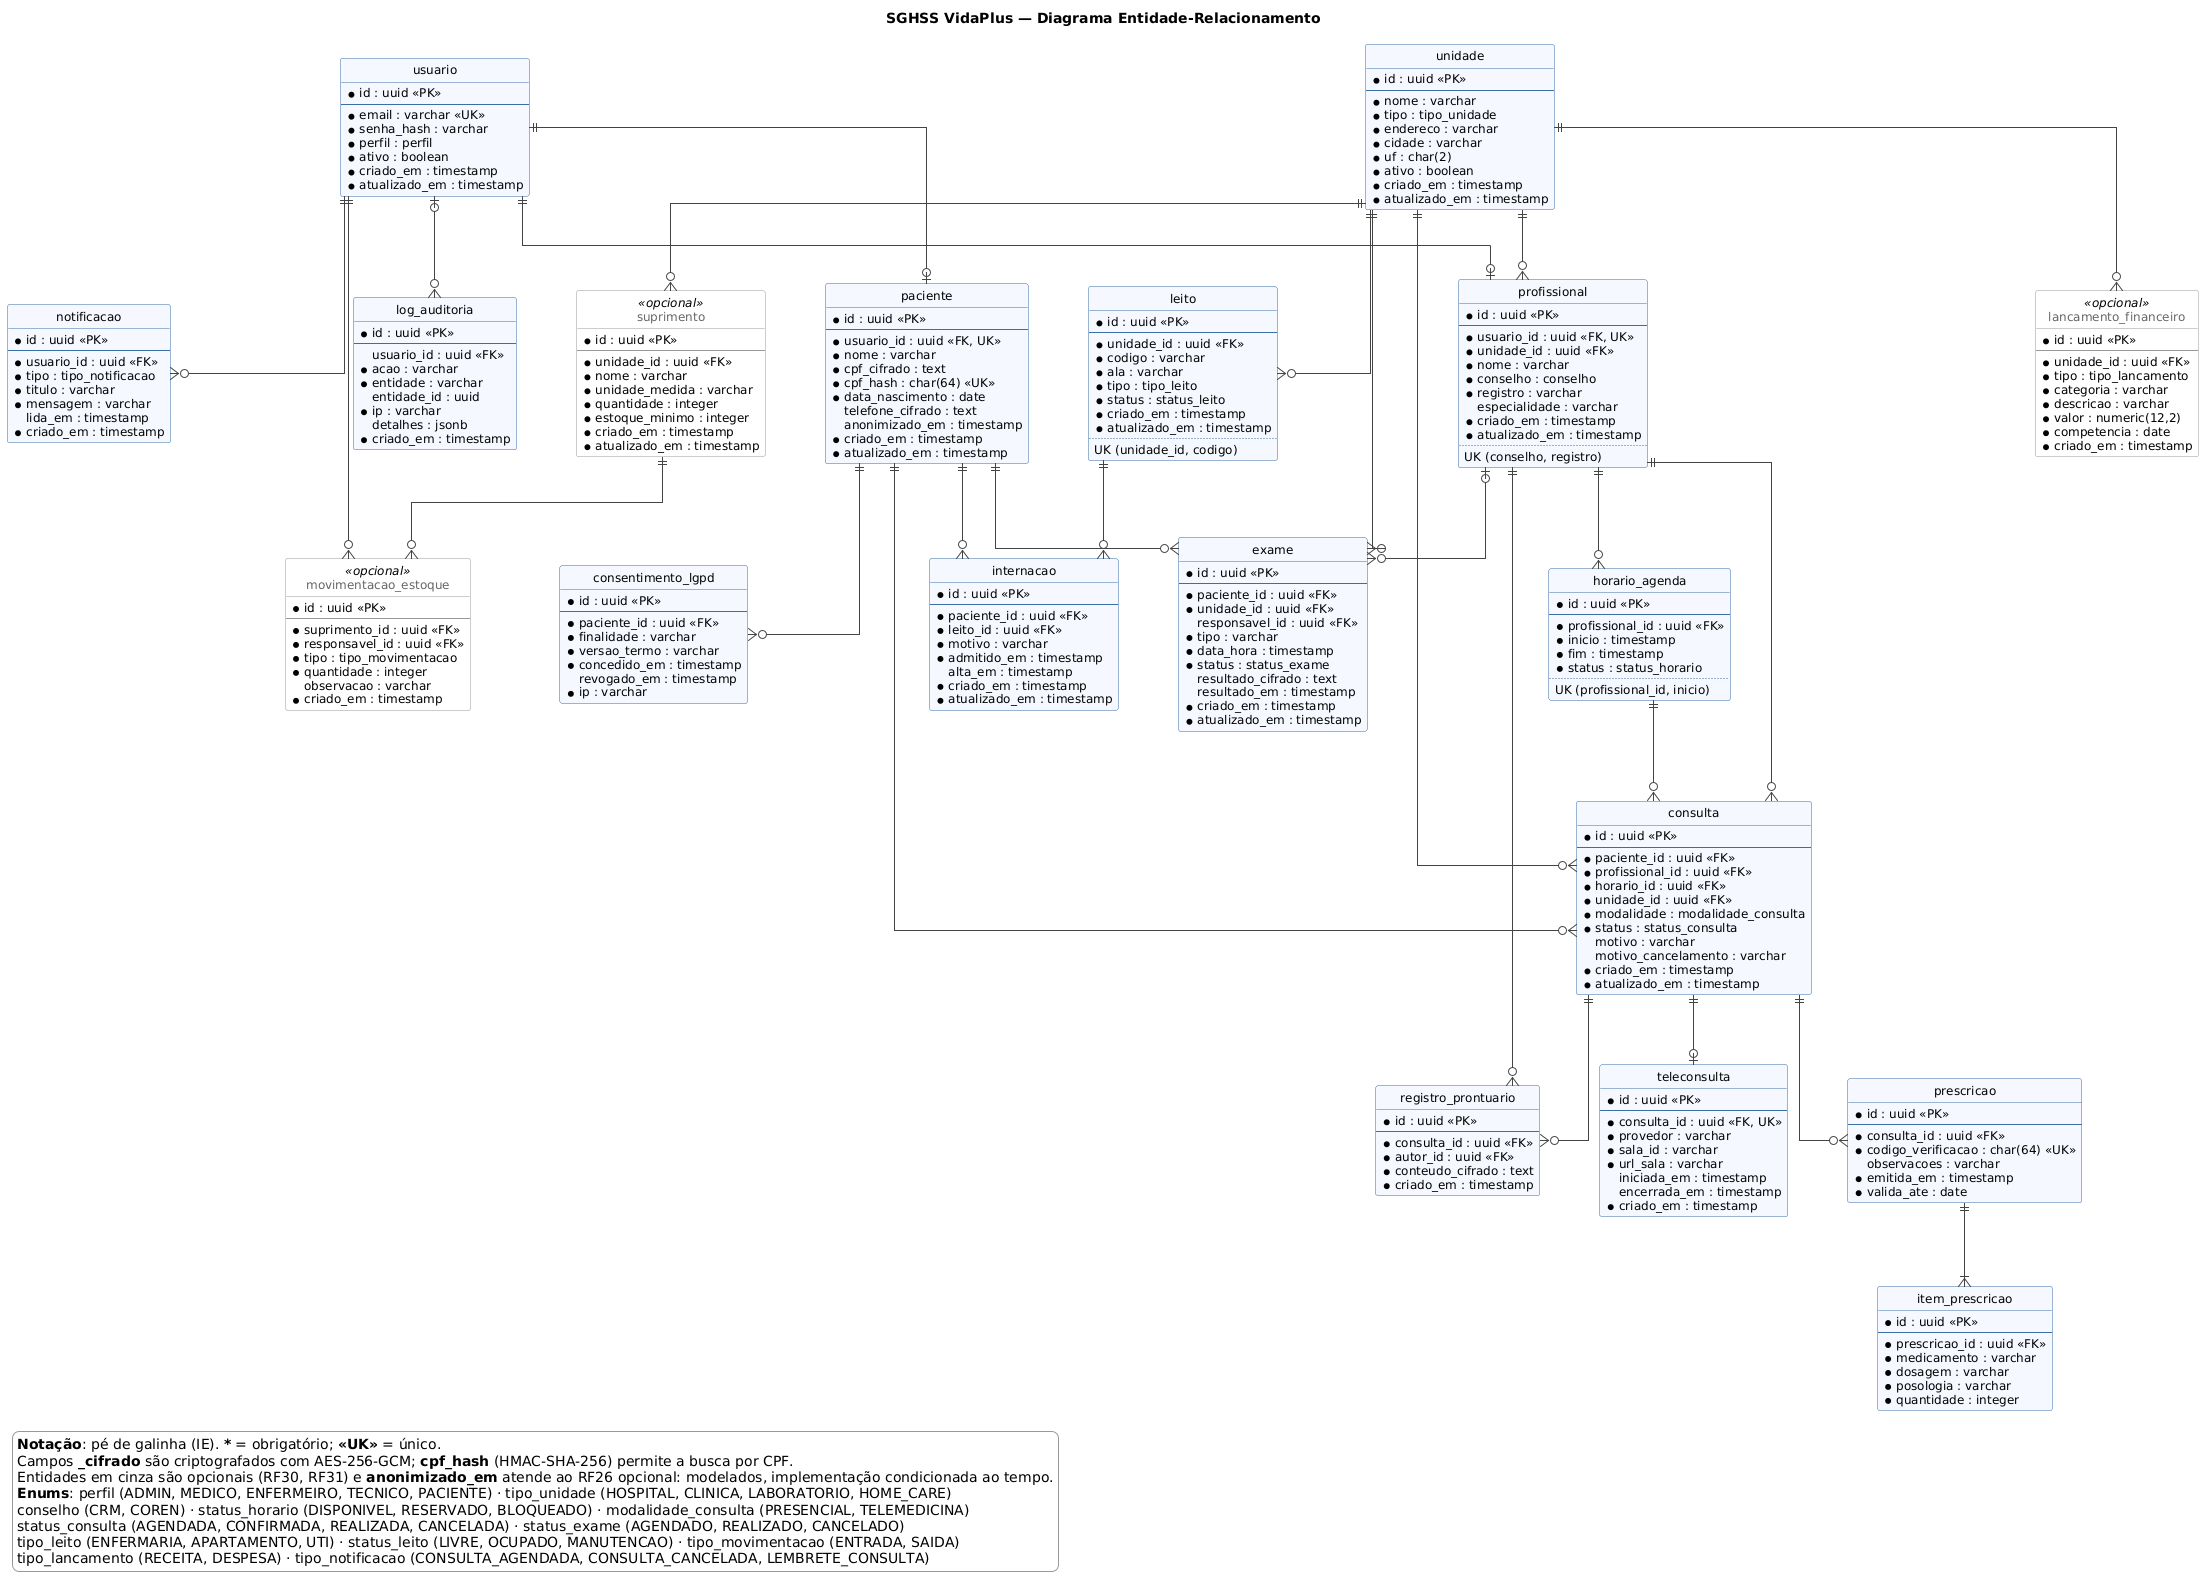

The diagram above was rendered by PlantUML. Its source (embedded in the PNG):
@startuml der
title SGHSS VidaPlus — Diagrama Entidade-Relacionamento

hide circle
hide empty members
skinparam linetype ortho
skinparam shadowing false
skinparam defaultFontName Arial
skinparam defaultFontSize 12
skinparam nodesep 60
skinparam ranksep 70
skinparam class {
  BackgroundColor #F5F9FF
  BorderColor #3B6EA5
  ArrowColor #444444
}
skinparam class<<opcional>> {
  BackgroundColor #FFFFFF
  BorderColor #999999
  FontColor #666666
}
skinparam legend {
  BackgroundColor #FFFFFF
  BorderColor #999999
}

' ---------- Acesso e cadastros ----------
entity "usuario" as usuario {
  * id : uuid <<PK>>
  --
  * email : varchar <<UK>>
  * senha_hash : varchar
  * perfil : perfil
  * ativo : boolean
  * criado_em : timestamp
  * atualizado_em : timestamp
}

entity "unidade" as unidade {
  * id : uuid <<PK>>
  --
  * nome : varchar
  * tipo : tipo_unidade
  * endereco : varchar
  * cidade : varchar
  * uf : char(2)
  * ativo : boolean
  * criado_em : timestamp
  * atualizado_em : timestamp
}

entity "paciente" as paciente {
  * id : uuid <<PK>>
  --
  * usuario_id : uuid <<FK, UK>>
  * nome : varchar
  * cpf_cifrado : text
  * cpf_hash : char(64) <<UK>>
  * data_nascimento : date
    telefone_cifrado : text
    anonimizado_em : timestamp
  * criado_em : timestamp
  * atualizado_em : timestamp
}

entity "profissional" as profissional {
  * id : uuid <<PK>>
  --
  * usuario_id : uuid <<FK, UK>>
  * unidade_id : uuid <<FK>>
  * nome : varchar
  * conselho : conselho
  * registro : varchar
    especialidade : varchar
  * criado_em : timestamp
  * atualizado_em : timestamp
  ..
  UK (conselho, registro)
}

' ---------- Agenda, consultas e exames ----------
entity "horario_agenda" as horario {
  * id : uuid <<PK>>
  --
  * profissional_id : uuid <<FK>>
  * inicio : timestamp
  * fim : timestamp
  * status : status_horario
  ..
  UK (profissional_id, inicio)
}

entity "consulta" as consulta {
  * id : uuid <<PK>>
  --
  * paciente_id : uuid <<FK>>
  * profissional_id : uuid <<FK>>
  * horario_id : uuid <<FK>>
  * unidade_id : uuid <<FK>>
  * modalidade : modalidade_consulta
  * status : status_consulta
    motivo : varchar
    motivo_cancelamento : varchar
  * criado_em : timestamp
  * atualizado_em : timestamp
}

entity "teleconsulta" as teleconsulta {
  * id : uuid <<PK>>
  --
  * consulta_id : uuid <<FK, UK>>
  * provedor : varchar
  * sala_id : varchar
  * url_sala : varchar
    iniciada_em : timestamp
    encerrada_em : timestamp
  * criado_em : timestamp
}

entity "exame" as exame {
  * id : uuid <<PK>>
  --
  * paciente_id : uuid <<FK>>
  * unidade_id : uuid <<FK>>
    responsavel_id : uuid <<FK>>
  * tipo : varchar
  * data_hora : timestamp
  * status : status_exame
    resultado_cifrado : text
    resultado_em : timestamp
  * criado_em : timestamp
  * atualizado_em : timestamp
}

' ---------- Prontuário e receitas ----------
entity "registro_prontuario" as registro {
  * id : uuid <<PK>>
  --
  * consulta_id : uuid <<FK>>
  * autor_id : uuid <<FK>>
  * conteudo_cifrado : text
  * criado_em : timestamp
}

entity "prescricao" as prescricao {
  * id : uuid <<PK>>
  --
  * consulta_id : uuid <<FK>>
  * codigo_verificacao : char(64) <<UK>>
    observacoes : varchar
  * emitida_em : timestamp
  * valida_ate : date
}

entity "item_prescricao" as item {
  * id : uuid <<PK>>
  --
  * prescricao_id : uuid <<FK>>
  * medicamento : varchar
  * dosagem : varchar
  * posologia : varchar
  * quantidade : integer
}

' ---------- Administração hospitalar ----------
entity "leito" as leito {
  * id : uuid <<PK>>
  --
  * unidade_id : uuid <<FK>>
  * codigo : varchar
  * ala : varchar
  * tipo : tipo_leito
  * status : status_leito
  * criado_em : timestamp
  * atualizado_em : timestamp
  ..
  UK (unidade_id, codigo)
}

entity "internacao" as internacao {
  * id : uuid <<PK>>
  --
  * paciente_id : uuid <<FK>>
  * leito_id : uuid <<FK>>
  * motivo : varchar
  * admitido_em : timestamp
    alta_em : timestamp
  * criado_em : timestamp
  * atualizado_em : timestamp
}

entity "suprimento" as suprimento <<opcional>> {
  * id : uuid <<PK>>
  --
  * unidade_id : uuid <<FK>>
  * nome : varchar
  * unidade_medida : varchar
  * quantidade : integer
  * estoque_minimo : integer
  * criado_em : timestamp
  * atualizado_em : timestamp
}

entity "movimentacao_estoque" as movimentacao <<opcional>> {
  * id : uuid <<PK>>
  --
  * suprimento_id : uuid <<FK>>
  * responsavel_id : uuid <<FK>>
  * tipo : tipo_movimentacao
  * quantidade : integer
    observacao : varchar
  * criado_em : timestamp
}

entity "lancamento_financeiro" as lancamento <<opcional>> {
  * id : uuid <<PK>>
  --
  * unidade_id : uuid <<FK>>
  * tipo : tipo_lancamento
  * categoria : varchar
  * descricao : varchar
  * valor : numeric(12,2)
  * competencia : date
  * criado_em : timestamp
}

' ---------- Notificações e compliance ----------
entity "notificacao" as notificacao {
  * id : uuid <<PK>>
  --
  * usuario_id : uuid <<FK>>
  * tipo : tipo_notificacao
  * titulo : varchar
  * mensagem : varchar
    lida_em : timestamp
  * criado_em : timestamp
}

entity "log_auditoria" as auditoria {
  * id : uuid <<PK>>
  --
    usuario_id : uuid <<FK>>
  * acao : varchar
  * entidade : varchar
    entidade_id : uuid
  * ip : varchar
    detalhes : jsonb
  * criado_em : timestamp
}

entity "consentimento_lgpd" as consentimento {
  * id : uuid <<PK>>
  --
  * paciente_id : uuid <<FK>>
  * finalidade : varchar
  * versao_termo : varchar
  * concedido_em : timestamp
    revogado_em : timestamp
  * ip : varchar
}

' ---------- Relacionamentos ----------
usuario ||--o| paciente
usuario ||--o| profissional
usuario ||--o{ notificacao
usuario |o--o{ auditoria
usuario ||--o{ movimentacao

unidade ||--o{ profissional
unidade ||--o{ consulta
unidade ||--o{ exame
unidade ||--o{ leito
unidade ||--o{ suprimento
unidade ||--o{ lancamento

profissional ||--o{ horario
profissional ||--o{ consulta
profissional ||--o{ registro
profissional |o--o{ exame

paciente ||--o{ consulta
paciente ||--o{ exame
paciente ||--o{ internacao
paciente ||--o{ consentimento

horario ||--o{ consulta
consulta ||--o| teleconsulta
consulta ||--o{ registro
consulta ||--o{ prescricao
prescricao ||--|{ item

leito ||--o{ internacao
suprimento ||--o{ movimentacao

legend bottom left
  <b>Notação</b>: pé de galinha (IE). <b>*</b> = obrigatório; <b><<UK>></b> = único.
  Campos <b>_cifrado</b> são criptografados com AES-256-GCM; <b>cpf_hash</b> (HMAC-SHA-256) permite a busca por CPF.
  Entidades em cinza são opcionais (RF30, RF31) e <b>anonimizado_em</b> atende ao RF26 opcional: modelados, implementação condicionada ao tempo.
  <b>Enums</b>: perfil (ADMIN, MEDICO, ENFERMEIRO, TECNICO, PACIENTE) · tipo_unidade (HOSPITAL, CLINICA, LABORATORIO, HOME_CARE)
  conselho (CRM, COREN) · status_horario (DISPONIVEL, RESERVADO, BLOQUEADO) · modalidade_consulta (PRESENCIAL, TELEMEDICINA)
  status_consulta (AGENDADA, CONFIRMADA, REALIZADA, CANCELADA) · status_exame (AGENDADO, REALIZADO, CANCELADO)
  tipo_leito (ENFERMARIA, APARTAMENTO, UTI) · status_leito (LIVRE, OCUPADO, MANUTENCAO) · tipo_movimentacao (ENTRADA, SAIDA)
  tipo_lancamento (RECEITA, DESPESA) · tipo_notificacao (CONSULTA_AGENDADA, CONSULTA_CANCELADA, LEMBRETE_CONSULTA)
endlegend

@enduml